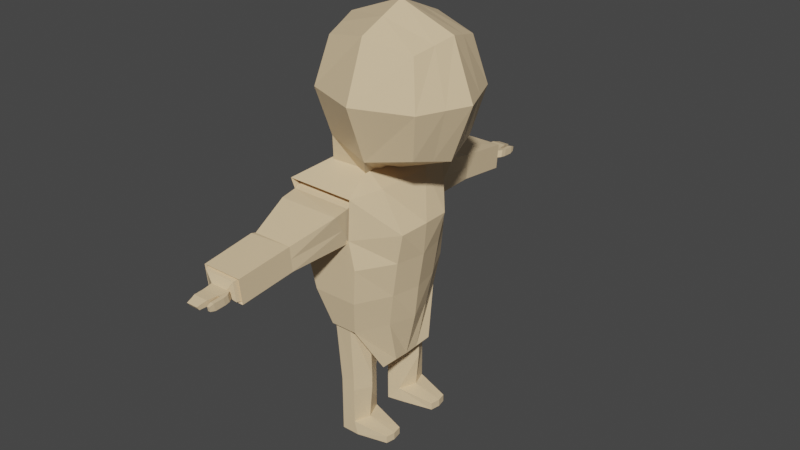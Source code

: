 # Source: person_style_3.blend  (saved by Blender 2.91.10; exported with 4.5.12 LTS)
import bpy
from mathutils import Matrix  # noqa: F401  (used for matrix-valued properties, if any)

bpy.ops.wm.read_factory_settings(use_empty=True)
scene = bpy.context.scene
scene.name = 'Scene'

# ---- collections
col_collection = bpy.data.collections.new('Collection'); scene.collection.children.link(col_collection)

# ---- materials (node trees are filled in below, after node groups)
mat_material = bpy.data.materials.new('Material')
mat_material.alpha_threshold = 0.0
mat_material.use_transparent_shadow = False
mat_material.line_color = (0.0, 0.0, 0.0, 1.0)

# ---- material node trees
mat_material.use_nodes = True; mat_material.node_tree.nodes.clear()
_N = mat_material.node_tree.nodes; _L = mat_material.node_tree.links
n0 = _N.new('ShaderNodeOutputMaterial'); n0.name = 'Material Output'; n0.location = (300, 300)
n1 = _N.new('ShaderNodeBsdfPrincipled'); n1.name = 'Principled BSDF'; n1.location = (10, 300)
n1.distribution = 'GGX'
n1.subsurface_method = 'BURLEY'
n1.inputs[0].default_value = (0.8, 0.6009, 0.3647, 1.0)
n1.inputs[2].default_value = 0.4
n1.inputs[3].default_value = 1.45
n1.inputs[27].default_value = (0.0, 0.0, 0.0, 1.0)
n1.inputs[28].default_value = 1.0
_L.new(n1.outputs[0], n0.inputs[0])
n0.is_active_output = True

# ---- world
world_world = bpy.data.worlds.new('World'); scene.world = world_world
world_world.use_nodes = True; world_world.node_tree.nodes.clear()
_N = world_world.node_tree.nodes; _L = world_world.node_tree.links
n0 = _N.new('ShaderNodeOutputWorld'); n0.name = 'World Output'; n0.location = (300, 300)
n1 = _N.new('ShaderNodeBackground'); n1.name = 'Background'; n1.location = (10, 300)
n1.inputs[0].default_value = (0.05088, 0.05088, 0.05088, 1.0)
_L.new(n1.outputs[0], n0.inputs[0])
n0.is_active_output = True
world_world.color = (0.05088, 0.05088, 0.05088)
world_world.use_sun_shadow = False
world_world.sun_shadow_jitter_overblur = 0.0

# ---- meshes
me_cube = bpy.data.meshes.new('Cube')
me_cube.from_pydata([(0.2379, 0.2118, 1.806), (0.2379, 0.2118, 1.316), (-0.2517, 0.2118, 1.806), (-0.2517, 0.2118, 1.316), (-0.3054, 0.0, 1.262), (-0.006924, 0.2655, 1.262), (0.2915, 0.2655, 1.561), (-0.3054, 0.2655, 1.561), (0.2915, 0.0, 1.859), (-0.3054, 0.0, 1.859), (-0.006924, 0.2655, 1.859), (0.2915, 0.0, 1.262), (-0.006924, 0.0, 1.972), (-0.4179, 0.0, 1.561), (-0.006924, 0.0, 1.15), (0.4041, 0.0, 1.561), (-0.006924, 0.378, 1.561), (-0.2716, 0.1851, 1.141), (-0.2733, 0.0, 1.141), (-0.07475, 0.1766, 1.141), (-0.07475, 0.0, 1.141), (-0.2666, 0.1775, 1.141), (-0.2681, 0.0, 1.141), (-0.07989, 0.1689, 1.141), (-0.07989, 0.0, 1.141), (-0.3772, 0.3291, 1.063), (-0.3788, 0.0, 1.072), (-0.03708, 0.3289, 1.058), (0.0002797, 0.0, 1.058), (-0.2818, 0.3291, 0.8536), (-0.4064, 0.0, 0.8611), (-0.04755, 0.3289, 0.8609), (0.1249, 0.0, 0.8798), (-0.299, 0.3243, 0.7216), (-0.372, 0.0, 0.7216), (-0.01995, 0.3241, 0.7216), (0.1112, 0.0, 0.7216), (-0.2565, 0.3194, 0.5467), (-0.3294, 0.0, 0.5467), (-0.03281, 0.3192, 0.5467), (0.08285, 0.0, 0.5467), (-0.1865, 0.2949, 0.3797), (-0.2244, 0.0, 0.3797), (-0.09243, 0.2947, 0.3797), (0.02548, 0.0, 0.3797), (-0.1004, 0.6714, 0.9615), (-0.1005, 0.6573, 0.8271), (-0.03013, 0.4409, 1.04), (-0.3702, 0.4411, 1.04), (-0.1005, 0.6573, 0.8271), (-0.3172, 0.6575, 0.8271), (-0.1004, 0.6714, 0.9615), (-0.3171, 0.6716, 0.9615), (-0.1411, 0.04887, 0.2607), (-0.1416, 0.0, 0.2448), (-0.09521, 0.04879, 0.2607), (-0.09992, 0.0, 0.2448), (-0.08881, 0.2789, 0.0359), (-0.1669, 0.2791, 0.00572), (-0.0973, 0.09319, 0.0359), (-0.1593, 0.07318, 0.00572), (-0.08881, 0.2789, 0.00572), (-0.1669, 0.2791, 0.00572), (-0.0973, 0.09319, 0.00572), (-0.1593, 0.07318, 0.00572), (-0.08881, 0.2789, -0.03309), (-0.1669, 0.2791, 0.00572), (-0.0973, 0.09319, -0.03309), (-0.1593, 0.07318, 0.00572), (-0.08881, 0.2789, -0.2271), (-0.1669, 0.2791, -0.2271), (-0.0973, 0.09319, -0.2271), (-0.1593, 0.07318, -0.2271), (-0.06905, 0.2789, -0.3004), (-0.1669, 0.2791, -0.3004), (-0.06905, 0.09319, -0.3004), (-0.1593, 0.07318, -0.3004), (0.09484, 0.2376, -0.2599), (0.09484, 0.1345, -0.2599), (0.09484, 0.2376, -0.3004), (0.09484, 0.1345, -0.3004), (-0.1005, 0.6573, 0.8271), (-0.3252, 0.6766, 0.82), (-0.1004, 0.6714, 0.9615), (-0.3251, 0.6918, 0.9644), (-0.1145, 0.9568, 0.7849), (-0.3322, 0.957, 0.7849), (-0.1144, 0.971, 0.9199), (-0.3321, 0.9712, 0.9199), (-0.1268, 0.9424, 0.7941), (-0.32, 0.9426, 0.7941), (-0.1267, 0.955, 0.9139), (-0.3199, 0.9552, 0.9139), (-0.1372, 0.9725, 0.7975), (-0.3095, 0.9726, 0.7975), (-0.1371, 0.9837, 0.9044), (-0.3094, 0.9839, 0.9044), (-0.1619, 0.9946, 0.8253), (-0.2557, 0.9947, 0.8253), (-0.1619, 1.003, 0.8644), (-0.2557, 1.004, 0.8644), (0.000327, 0.0, 1.053), (-0.1668, 1.047, 0.8247), (-0.2508, 1.047, 0.8247), (-0.1605, 1.055, 0.8598), (-0.2507, 1.055, 0.8598), (-0.03698, 0.0, 1.047), (-0.1679, 1.099, 0.8283), (-0.2484, 1.099, 0.8283), (-0.1678, 1.11, 0.858), (-0.2484, 1.111, 0.858), (-0.03693, 0.0, 1.042), (-0.1768, 1.147, 0.8236), (-0.2394, 1.147, 0.8235), (-0.1768, 1.161, 0.8432), (-0.2394, 1.161, 0.8432), (-0.1262, 1.019, 0.8253), (-0.1262, 1.028, 0.8644), (-0.1226, 1.047, 0.8227), (-0.1225, 1.055, 0.8618), (-0.1432, 0.9946, 0.8253), (-0.1432, 1.003, 0.8644), (-0.1432, 1.047, 0.8227), (-0.1432, 1.055, 0.8618), (-0.1264, 1.131, 0.8266), (-0.1263, 1.136, 0.8511), (-0.1393, 1.131, 0.8266), (-0.1393, 1.136, 0.8511), (-0.2435, 1.132, 0.8516), (-0.2435, 1.122, 0.8258), (-0.1728, 1.122, 0.8259), (-0.1727, 1.132, 0.8516), (-0.1225, 1.103, 0.8204), (-0.1225, 1.112, 0.8595), (-0.1431, 1.112, 0.8595), (-0.1432, 1.103, 0.8204), (-0.2795, 0.102, 1.288), (0.2657, 0.102, 1.833), (-0.2795, 0.102, 1.833), (0.2657, 0.102, 1.288), (-0.006924, 0.1279, 1.918), (-0.3637, 0.1279, 1.561), (-0.006924, 0.1279, 1.204), (0.3499, 0.1279, 1.561), (-0.2725, 0.08915, 1.141), (-0.07475, 0.08504, 1.141), (-0.2674, 0.08547, 1.141), (-0.07989, 0.08137, 1.141), (-0.378, 0.1585, 1.067), (0.0002797, 0.1584, 1.058), (-0.3557, 0.1562, 0.7216), (-0.3907, 0.1585, 0.8575), (0.1109, 0.1584, 0.8707), (-0.3132, 0.1539, 0.5467), (0.08071, 0.1561, 0.7216), (-0.2192, 0.142, 0.3797), (0.05281, 0.1538, 0.5467), (-0.01509, 0.1419, 0.3797), (-0.1414, 0.02354, 0.2525), (-0.1126, 0.0235, 0.2525), (-0.3741, 0.3512, 1.054), (-0.3491, 0.3851, 0.9467), (-0.03634, 0.3509, 1.049), (-0.03872, 0.3849, 0.9503), (-0.3171, 0.6646, 0.8943), (-0.1005, 0.6644, 0.8943), (-0.3252, 0.6842, 0.8922), (-0.1005, 0.6644, 0.8943), (-0.3322, 0.9641, 0.8524), (-0.1145, 0.9639, 0.8524), (-0.3199, 0.9489, 0.854), (-0.1267, 0.9487, 0.854), (-0.3095, 0.9783, 0.8509), (-0.1371, 0.9781, 0.8509), (-0.2557, 0.9991, 0.8448), (-0.1619, 0.999, 0.8448), (-0.2508, 1.051, 0.8423), (-0.1636, 1.051, 0.8423), (-0.2484, 1.105, 0.8431), (-0.1678, 1.105, 0.8431), (-0.2394, 1.154, 0.8334), (-0.1768, 1.154, 0.8334), (-0.1262, 1.023, 0.8448), (-0.1225, 1.051, 0.8422), (-0.1432, 1.051, 0.8422), (-0.1432, 0.999, 0.8448), (-0.1264, 1.133, 0.8389), (-0.1393, 1.133, 0.8389), (-0.1727, 1.127, 0.8387), (-0.2435, 1.127, 0.8387), (-0.1432, 1.108, 0.8399), (-0.1225, 1.108, 0.8399), (-0.3218, 0.6511, 0.9684), (-0.314, 0.6283, 0.8294), (-0.32, 0.6397, 0.8989), (-0.1005, 0.6644, 0.8943), (-0.06011, 0.1778, 0.3231), (-0.2095, 0.178, 0.3231), (-0.01085, 0.0, 0.3156), (-0.2034, 0.0, 0.3156), (-0.04104, 0.1906, 0.0359), (-0.1576, 0.1812, 0.00572), (-0.04104, 0.1906, 0.00572), (-0.1576, 0.1812, 0.00572), (-0.04104, 0.1906, -0.03309), (-0.1576, 0.1812, 0.00572), (-0.0592, 0.1906, -0.2271), (-0.1921, 0.1812, -0.2271), (-0.0592, 0.1906, -0.3004), (-0.1921, 0.1812, -0.3004), (0.1047, 0.1886, -0.2599), (0.1047, 0.1886, -0.3004), (-0.2006, 0.08571, 0.3192), (-0.03816, 0.08564, 0.3192), (-0.2788, 0.1827, 1.189), (-0.2805, 0.0, 1.189), (-0.07345, 0.1733, 1.189), (-0.07345, 0.0, 1.189), (-0.4005, 0.3495, 1.102), (-0.4022, 0.0, 1.112), (-0.02636, 0.3493, 1.097), (0.01473, 0.0, 1.097), (-0.2956, 0.3495, 0.872), (-0.4326, 0.0, 0.8802), (-0.03788, 0.3493, 0.8801), (0.1518, 0.0, 0.9008), (-0.3145, 0.3443, 0.7268), (-0.3948, 0.0, 0.7268), (-0.007518, 0.344, 0.7268), (0.1368, 0.0, 0.7268), (-0.2677, 0.3389, 0.5344), (-0.3479, 0.0, 0.5344), (-0.02166, 0.3387, 0.5344), (0.1056, 0.0, 0.5344), (-0.1907, 0.3119, 0.3507), (-0.2324, 0.0, 0.3507), (-0.04508, 0.3117, 0.3507), (0.08462, 0.0, 0.3507), (-0.2797, 0.08153, 1.189), (-0.07345, 0.07702, 1.189), (-0.4014, 0.1619, 1.107), (0.01473, 0.1618, 1.097), (-0.3769, 0.1594, 0.7268), (-0.4154, 0.1619, 0.8763), (0.1364, 0.1618, 0.8908), (-0.3301, 0.1568, 0.5344), (0.1032, 0.1592, 0.7268), (-0.2267, 0.1438, 0.3507), (0.07252, 0.1566, 0.5344), (0.04, 0.1436, 0.3507), (0.02886, 0.1831, 0.1127), (-0.216, 0.1833, 0.2885), (0.02886, 0.0, 0.1044), (-0.2094, 0.0, 0.2802), (-0.2062, 0.0818, 0.2842), (0.02886, 0.08172, 0.1084)], [(28, 101), (101, 106), (106, 111)], [(137, 140, 12, 8), (140, 138, 9, 12), (141, 138, 2, 7), (136, 141, 7, 3), (3, 5, 19, 17), (142, 139, 11, 14), (139, 143, 15, 11), (143, 137, 8, 15), (3, 7, 16, 5), (7, 2, 10, 16), (16, 10, 0, 6), (5, 16, 6, 1), (17, 19, 23, 21), (136, 3, 17, 144), (142, 14, 20, 145), (146, 21, 25, 148), (145, 20, 24, 147), (144, 17, 21, 146), (149, 28, 32, 152), (21, 23, 27, 25), (147, 24, 28, 149), (152, 32, 36, 154), (148, 25, 29, 151), (161, 160, 48), (33, 35, 39, 37), (151, 29, 33, 150), (29, 31, 35, 33), (37, 39, 43, 41), (154, 36, 40, 156), (150, 33, 37, 153), (197, 41, 58, 201), (156, 40, 44, 157), (153, 37, 41, 155), (47, 163, 195, 45), (29, 161, 194, 193), (162, 163, 47), (195, 46, 49, 165), (165, 49, 81, 167), (194, 192, 52, 164), (192, 45, 51, 52), (46, 193, 50, 49), (158, 159, 56, 54), (213, 198, 56, 159), (212, 197, 53, 158), (200, 59, 63, 202), (196, 55, 59, 200), (41, 43, 57, 58), (55, 53, 60, 59), (63, 64, 68, 67), (59, 60, 64, 63), (58, 57, 61, 62), (201, 58, 62, 203), (205, 66, 70, 207), (62, 61, 65, 66), (203, 62, 66, 205), (202, 63, 67, 204), (71, 72, 76, 75), (204, 67, 71, 206), (67, 68, 72, 71), (66, 65, 69, 70), (209, 208, 75, 76), (70, 69, 73, 74), (207, 70, 74, 209), (71, 75, 80, 78), (210, 78, 80, 211), (208, 73, 79, 211), (73, 69, 77, 79), (206, 71, 78, 210), (166, 84, 88, 168), (52, 51, 83, 84), (164, 52, 84, 166), (49, 50, 82, 81), (85, 86, 90, 89), (81, 82, 86, 85), (167, 81, 85, 169), (84, 83, 87, 88), (171, 89, 93, 173), (169, 85, 89, 171), (88, 87, 91, 92), (168, 88, 92, 170), (172, 96, 100, 174), (92, 91, 95, 96), (170, 92, 96, 172), (89, 90, 94, 93), (93, 94, 98, 97), (173, 93, 97, 175), (96, 95, 99, 100), (185, 120, 116, 182), (176, 105, 110, 178), (100, 99, 104, 105), (174, 100, 105, 176), (97, 98, 103, 102), (189, 128, 115, 180), (102, 103, 108, 107), (177, 102, 107, 179), (105, 104, 109, 110), (180, 115, 114, 181), (130, 129, 113, 112), (188, 130, 112, 181), (128, 131, 114, 115), (182, 116, 118, 183), (120, 122, 118, 116), (123, 121, 117, 119), (191, 132, 124, 186), (177, 104, 123, 184), (104, 99, 121, 123), (97, 102, 122, 120), (175, 97, 120, 185), (187, 127, 125, 186), (190, 134, 127, 187), (132, 135, 126, 124), (134, 133, 125, 127), (110, 109, 131, 128), (179, 107, 130, 188), (107, 108, 129, 130), (178, 110, 128, 189), (123, 119, 133, 134), (118, 122, 135, 132), (184, 123, 134, 190), (183, 118, 132, 191), (199, 212, 158, 54), (196, 213, 159, 55), (53, 55, 159, 158), (38, 153, 155, 42), (39, 156, 157, 43), (34, 150, 153, 38), (35, 154, 156, 39), (30, 151, 150, 34), (26, 148, 151, 30), (31, 152, 154, 35), (23, 147, 149, 27), (27, 149, 152, 31), (18, 144, 146, 22), (19, 145, 147, 23), (22, 146, 148, 26), (5, 142, 145, 19), (4, 136, 144, 18), (6, 0, 137, 143), (1, 6, 143, 139), (5, 1, 139, 142), (4, 13, 141, 136), (13, 9, 138, 141), (10, 2, 138, 140), (0, 10, 140, 137), (119, 183, 191, 133), (122, 184, 190, 135), (108, 178, 189, 129), (109, 179, 188, 131), (135, 190, 187, 126), (126, 187, 186, 124), (99, 175, 185, 121), (102, 177, 184, 122), (133, 191, 186, 125), (117, 182, 183, 119), (131, 188, 181, 114), (113, 180, 181, 112), (104, 177, 179, 109), (129, 189, 180, 113), (98, 174, 176, 103), (103, 176, 178, 108), (121, 185, 182, 117), (95, 173, 175, 99), (90, 170, 172, 94), (94, 172, 174, 98), (86, 168, 170, 90), (87, 169, 171, 91), (91, 171, 173, 95), (83, 167, 169, 87), (50, 164, 166, 82), (82, 166, 168, 86), (193, 194, 164, 50), (51, 165, 167, 83), (45, 195, 165, 51), (27, 31, 163, 162), (25, 27, 162, 160), (29, 25, 160, 161), (160, 162, 47, 48), (31, 29, 193, 46), (48, 47, 45, 192), (161, 48, 192, 194), (163, 31, 46, 195), (43, 157, 213, 196), (42, 155, 212, 199), (69, 206, 210, 77), (75, 208, 211, 80), (77, 210, 211, 79), (72, 207, 209, 76), (74, 73, 208, 209), (65, 204, 206, 69), (61, 202, 204, 65), (64, 203, 205, 68), (68, 205, 207, 72), (60, 201, 203, 64), (43, 196, 200, 57), (57, 200, 202, 61), (155, 41, 197, 212), (157, 44, 198, 213), (53, 197, 201, 60), (238, 214, 218, 240), (241, 221, 225, 244), (214, 216, 220, 218), (239, 217, 221, 241), (244, 225, 229, 246), (240, 218, 222, 243), (226, 228, 232, 230), (243, 222, 226, 242), (222, 224, 228, 226), (230, 232, 236, 234), (246, 229, 233, 248), (242, 226, 230, 245), (248, 233, 237, 249), (245, 230, 234, 247), (231, 245, 247, 235), (232, 248, 249, 236), (227, 242, 245, 231), (228, 246, 248, 232), (223, 243, 242, 227), (219, 240, 243, 223), (224, 244, 246, 228), (216, 239, 241, 220), (220, 241, 244, 224), (215, 238, 240, 219), (236, 249, 255, 250), (235, 247, 254, 253), (247, 234, 251, 254), (249, 237, 252, 255)])
_uv = me_cube.uv_layers.new(name='UVMap')
_uv.uv.foreach_set('vector', [0.6487, 0.5447, 0.7534, 0.5623, 0.7517, 0.625, 0.6319, 0.625, 0.7534, 0.5623, 0.875, 0.5648, 0.875, 0.625, 0.7517, 0.625, 0.5, 0.1852, 0.625, 0.1852, 0.625, 0.25, 0.5, 0.25, 0.375, 0.1852, 0.5, 0.1852, 0.5, 0.25, 0.375, 0.25, 0.375, 0.25, 0.3698, 0.3698, 0.3698, 0.3698, 0.375, 0.25, 0.2466, 0.5623, 0.3513, 0.5447, 0.3681, 0.625, 0.2483, 0.625, 0.3513, 0.5447, 0.5, 0.5615, 0.5, 0.625, 0.3681, 0.625, 0.5, 0.5615, 0.6487, 0.5447, 0.6319, 0.625, 0.5, 0.625, 0.375, 0.25, 0.5, 0.25, 0.5, 0.3733, 0.3698, 0.3698, 0.5, 0.25, 0.625, 0.25, 0.6302, 0.3698, 0.5, 0.3733, 0.5, 0.3733, 0.6302, 0.3698, 0.6667, 0.4583, 0.5, 0.4931, 0.3698, 0.3698, 0.5, 0.3733, 0.5, 0.4931, 0.3333, 0.4583, 0.375, 0.25, 0.3698, 0.3698, 0.3698, 0.3698, 0.375, 0.25, 0.375, 0.1852, 0.375, 0.25, 0.375, 0.25, 0.375, 0.1852, 0.2466, 0.5623, 0.2483, 0.625, 0.2483, 0.625, 0.2466, 0.5623, 0.375, 0.1852, 0.375, 0.25, 0.375, 0.25, 0.375, 0.1852, 0.2466, 0.5623, 0.2483, 0.625, 0.2483, 0.625, 0.2466, 0.5623, 0.375, 0.1852, 0.375, 0.25, 0.375, 0.25, 0.375, 0.1852, 0.2466, 0.5623, 0.2483, 0.625, 0.2483, 0.625, 0.2466, 0.5623, 0.375, 0.25, 0.3698, 0.3698, 0.3698, 0.3698, 0.375, 0.25, 0.2466, 0.5623, 0.2483, 0.625, 0.2483, 0.625, 0.2466, 0.5623, 0.2466, 0.5623, 0.2483, 0.625, 0.2483, 0.625, 0.2466, 0.5623, 0.375, 0.1852, 0.375, 0.25, 0.375, 0.25, 0.375, 0.1852, 0.375, 0.25, 0.375, 0.25, 0.375, 0.25, 0.375, 0.25, 0.3698, 0.3698, 0.3698, 0.3698, 0.375, 0.25, 0.375, 0.1852, 0.375, 0.25, 0.375, 0.25, 0.375, 0.1852, 0.375, 0.25, 0.37, 0.366, 0.3698, 0.3698, 0.375, 0.25, 0.375, 0.25, 0.3698, 0.3698, 0.3698, 0.3698, 0.375, 0.25, 0.2466, 0.5623, 0.2483, 0.625, 0.2483, 0.625, 0.2466, 0.5623, 0.375, 0.1852, 0.375, 0.25, 0.375, 0.25, 0.375, 0.1852, 0.375, 0.2122, 0.375, 0.25, 0.375, 0.25, 0.375, 0.25, 0.2466, 0.5623, 0.2483, 0.625, 0.2483, 0.625, 0.2466, 0.5623, 0.375, 0.1852, 0.375, 0.25, 0.375, 0.25, 0.375, 0.1852, 0.2448, 0.4948, 0.2448, 0.4948, 0.2448, 0.4948, 0.2448, 0.4948, 0.375, 0.25, 0.375, 0.25, 0.375, 0.25, 0.375, 0.25, 0.2448, 0.4948, 0.2448, 0.4948, 0.2448, 0.4948, 0.2448, 0.4948, 0.2448, 0.4948, 0.2448, 0.4948, 0.2448, 0.4948, 0.2448, 0.4948, 0.2448, 0.4948, 0.2448, 0.4948, 0.2448, 0.4948, 0.375, 0.25, 0.375, 0.25, 0.375, 0.25, 0.375, 0.25, 0.375, 0.25, 0.3698, 0.3698, 0.3698, 0.3698, 0.375, 0.25, 0.3698, 0.3695, 0.375, 0.25, 0.375, 0.25, 0.3698, 0.3698, 0.125, 0.6031, 0.2477, 0.6022, 0.2483, 0.625, 0.125, 0.625, 0.2471, 0.5813, 0.2483, 0.625, 0.2483, 0.625, 0.2477, 0.6022, 0.375, 0.167, 0.375, 0.2122, 0.375, 0.1705, 0.375, 0.1469, 0.2448, 0.4948, 0.2448, 0.4948, 0.2448, 0.4948, 0.2448, 0.4948, 0.2458, 0.5342, 0.247, 0.5776, 0.2448, 0.4948, 0.2448, 0.4948, 0.375, 0.25, 0.3698, 0.3698, 0.3698, 0.3698, 0.375, 0.25, 0.247, 0.5776, 0.125, 0.5795, 0.125, 0.5, 0.2448, 0.4948, 0.2448, 0.4948, 0.125, 0.5, 0.125, 0.5, 0.2448, 0.4948, 0.2448, 0.4948, 0.125, 0.5, 0.125, 0.5, 0.2448, 0.4948, 0.375, 0.25, 0.3698, 0.3698, 0.3698, 0.3698, 0.375, 0.25, 0.375, 0.25, 0.375, 0.25, 0.375, 0.25, 0.375, 0.25, 0.375, 0.25, 0.375, 0.25, 0.375, 0.25, 0.375, 0.25, 0.375, 0.25, 0.3698, 0.3698, 0.3698, 0.3698, 0.375, 0.25, 0.375, 0.25, 0.375, 0.25, 0.375, 0.25, 0.375, 0.25, 0.2448, 0.4948, 0.2448, 0.4948, 0.2448, 0.4948, 0.2448, 0.4948, 0.2448, 0.4948, 0.125, 0.5, 0.125, 0.5, 0.2448, 0.4948, 0.2448, 0.4948, 0.2448, 0.4948, 0.2448, 0.4948, 0.2448, 0.4948, 0.2448, 0.4948, 0.125, 0.5, 0.125, 0.5, 0.2448, 0.4948, 0.375, 0.25, 0.3698, 0.3698, 0.3698, 0.3698, 0.375, 0.25, 0.375, 0.25, 0.3698, 0.3698, 0.3698, 0.3698, 0.375, 0.25, 0.375, 0.25, 0.3698, 0.3698, 0.3698, 0.3698, 0.375, 0.25, 0.375, 0.25, 0.375, 0.25, 0.375, 0.25, 0.375, 0.25, 0.2448, 0.4948, 0.2448, 0.4948, 0.2448, 0.4948, 0.2448, 0.4948, 0.2448, 0.4948, 0.2448, 0.4948, 0.2448, 0.4948, 0.2448, 0.4948, 0.3698, 0.3698, 0.3698, 0.3698, 0.3698, 0.3698, 0.3698, 0.3698, 0.3698, 0.3698, 0.3698, 0.3698, 0.3698, 0.3698, 0.3698, 0.3698, 0.2448, 0.4948, 0.2448, 0.4948, 0.2448, 0.4948, 0.2448, 0.4948, 0.375, 0.25, 0.375, 0.25, 0.375, 0.25, 0.375, 0.25, 0.375, 0.25, 0.3698, 0.3698, 0.3698, 0.3698, 0.375, 0.25, 0.375, 0.25, 0.375, 0.25, 0.375, 0.25, 0.375, 0.25, 0.3698, 0.3698, 0.375, 0.25, 0.375, 0.25, 0.3698, 0.3698, 0.3698, 0.3698, 0.375, 0.25, 0.375, 0.25, 0.3698, 0.3698, 0.3698, 0.3698, 0.375, 0.25, 0.375, 0.25, 0.3698, 0.3698, 0.2448, 0.4948, 0.2448, 0.4948, 0.2448, 0.4948, 0.2448, 0.4948, 0.375, 0.25, 0.3698, 0.3698, 0.3698, 0.3698, 0.375, 0.25, 0.2448, 0.4948, 0.2448, 0.4948, 0.2448, 0.4948, 0.2448, 0.4948, 0.2448, 0.4948, 0.2448, 0.4948, 0.2448, 0.4948, 0.2448, 0.4948, 0.375, 0.25, 0.3698, 0.3698, 0.3698, 0.3698, 0.375, 0.25, 0.375, 0.25, 0.375, 0.25, 0.375, 0.25, 0.375, 0.25, 0.375, 0.25, 0.375, 0.25, 0.375, 0.25, 0.375, 0.25, 0.375, 0.25, 0.3698, 0.3698, 0.3698, 0.3698, 0.375, 0.25, 0.375, 0.25, 0.375, 0.25, 0.375, 0.25, 0.375, 0.25, 0.3698, 0.3698, 0.375, 0.25, 0.375, 0.25, 0.3698, 0.3698, 0.3698, 0.3698, 0.375, 0.25, 0.375, 0.25, 0.3698, 0.3698, 0.2448, 0.4948, 0.2448, 0.4948, 0.2448, 0.4948, 0.2448, 0.4948, 0.375, 0.25, 0.3698, 0.3698, 0.3698, 0.3698, 0.375, 0.25, 0.2448, 0.4948, 0.2448, 0.4948, 0.2448, 0.4948, 0.2448, 0.4948, 0.375, 0.25, 0.375, 0.25, 0.375, 0.25, 0.375, 0.25, 0.375, 0.25, 0.3698, 0.3698, 0.3698, 0.3698, 0.375, 0.25, 0.375, 0.25, 0.375, 0.25, 0.375, 0.25, 0.375, 0.25, 0.3698, 0.3698, 0.375, 0.25, 0.375, 0.25, 0.3698, 0.3698, 0.375, 0.25, 0.375, 0.25, 0.375, 0.25, 0.375, 0.25, 0.3698, 0.3698, 0.375, 0.25, 0.375, 0.25, 0.3698, 0.3698, 0.2448, 0.4948, 0.2448, 0.4948, 0.2448, 0.4948, 0.2448, 0.4948, 0.375, 0.25, 0.3698, 0.3698, 0.3698, 0.3698, 0.375, 0.25, 0.375, 0.25, 0.375, 0.25, 0.3698, 0.3698, 0.3073, 0.4323, 0.3698, 0.3698, 0.375, 0.25, 0.375, 0.25, 0.3698, 0.3698, 0.2448, 0.4948, 0.2448, 0.4948, 0.2448, 0.4948, 0.2448, 0.4948, 0.375, 0.25, 0.3698, 0.3698, 0.3698, 0.3698, 0.375, 0.25, 0.2448, 0.4948, 0.2448, 0.4948, 0.2448, 0.4948, 0.2448, 0.4948, 0.3698, 0.3698, 0.3698, 0.3698, 0.3698, 0.3698, 0.3698, 0.3698, 0.3698, 0.3698, 0.3698, 0.3698, 0.3698, 0.3698, 0.3698, 0.3698, 0.2448, 0.4948, 0.2448, 0.4948, 0.2448, 0.4948, 0.2448, 0.4948, 0.2448, 0.4948, 0.2448, 0.4948, 0.2448, 0.4948, 0.2448, 0.4948, 0.3698, 0.3698, 0.3698, 0.3698, 0.3698, 0.3698, 0.3698, 0.3698, 0.3698, 0.3698, 0.3698, 0.3698, 0.3698, 0.3698, 0.3698, 0.3698, 0.2448, 0.4948, 0.2448, 0.4948, 0.2448, 0.4948, 0.2448, 0.4948, 0.2448, 0.4948, 0.2448, 0.4948, 0.2448, 0.4948, 0.2448, 0.4948, 0.2448, 0.4948, 0.2448, 0.4948, 0.2448, 0.4948, 0.2448, 0.4948, 0.3698, 0.3698, 0.3698, 0.3698, 0.3698, 0.3698, 0.3698, 0.3698, 0.3698, 0.3698, 0.3698, 0.3698, 0.3698, 0.3698, 0.3698, 0.3698, 0.375, 0.25, 0.3698, 0.3698, 0.3698, 0.3698, 0.375, 0.25, 0.2448, 0.4948, 0.2448, 0.4948, 0.2448, 0.4948, 0.2448, 0.4948, 0.3698, 0.3698, 0.375, 0.25, 0.375, 0.25, 0.3698, 0.3698, 0.375, 0.25, 0.375, 0.25, 0.375, 0.25, 0.375, 0.25, 0.3698, 0.3698, 0.3698, 0.3698, 0.3698, 0.3698, 0.3698, 0.3698, 0.3698, 0.3698, 0.3698, 0.3698, 0.3698, 0.3698, 0.3698, 0.3698, 0.2448, 0.4948, 0.2448, 0.4948, 0.2448, 0.4948, 0.2448, 0.4948, 0.2448, 0.4948, 0.2448, 0.4948, 0.2448, 0.4948, 0.2448, 0.4948, 0.375, 0.125, 0.375, 0.167, 0.375, 0.1469, 0.375, 0.125, 0.2458, 0.5342, 0.2471, 0.5813, 0.2477, 0.6022, 0.247, 0.5776, 0.125, 0.5795, 0.247, 0.5776, 0.2477, 0.6022, 0.125, 0.6031, 0.375, 0.125, 0.375, 0.1852, 0.375, 0.1852, 0.375, 0.125, 0.2448, 0.4948, 0.2466, 0.5623, 0.2466, 0.5623, 0.2448, 0.4948, 0.375, 0.125, 0.375, 0.1852, 0.375, 0.1852, 0.375, 0.125, 0.2448, 0.4948, 0.2466, 0.5623, 0.2466, 0.5623, 0.2448, 0.4948, 0.375, 0.125, 0.375, 0.1852, 0.375, 0.1852, 0.375, 0.125, 0.375, 0.125, 0.375, 0.1852, 0.375, 0.1852, 0.375, 0.125, 0.2448, 0.4948, 0.2466, 0.5623, 0.2466, 0.5623, 0.2448, 0.4948, 0.2448, 0.4948, 0.2466, 0.5623, 0.2466, 0.5623, 0.2448, 0.4948, 0.2448, 0.4948, 0.2466, 0.5623, 0.2466, 0.5623, 0.2448, 0.4948, 0.375, 0.125, 0.375, 0.1852, 0.375, 0.1852, 0.375, 0.125, 0.2448, 0.4948, 0.2466, 0.5623, 0.2466, 0.5623, 0.2448, 0.4948, 0.375, 0.125, 0.375, 0.1852, 0.375, 0.1852, 0.375, 0.125, 0.2448, 0.4948, 0.2466, 0.5623, 0.2466, 0.5623, 0.2448, 0.4948, 0.375, 0.125, 0.375, 0.1852, 0.375, 0.1852, 0.375, 0.125, 0.5, 0.4931, 0.6667, 0.4583, 0.6487, 0.5447, 0.5, 0.5615, 0.3333, 0.4583, 0.5, 0.4931, 0.5, 0.5615, 0.3513, 0.5447, 0.2448, 0.4948, 0.3333, 0.4583, 0.3513, 0.5447, 0.2466, 0.5623, 0.375, 0.125, 0.5, 0.125, 0.5, 0.1852, 0.375, 0.1852, 0.5, 0.125, 0.625, 0.125, 0.625, 0.1852, 0.5, 0.1852, 0.7552, 0.4948, 0.875, 0.5, 0.875, 0.5648, 0.7534, 0.5623, 0.6667, 0.4583, 0.7552, 0.4948, 0.7534, 0.5623, 0.6487, 0.5447, 0.2448, 0.4948, 0.2448, 0.4948, 0.2448, 0.4948, 0.2448, 0.4948, 0.2448, 0.4948, 0.2448, 0.4948, 0.2448, 0.4948, 0.2448, 0.4948, 0.375, 0.25, 0.375, 0.25, 0.375, 0.25, 0.375, 0.25, 0.2448, 0.4948, 0.2448, 0.4948, 0.2448, 0.4948, 0.2448, 0.4948, 0.2448, 0.4948, 0.2448, 0.4948, 0.2448, 0.4948, 0.2448, 0.4948, 0.2448, 0.4948, 0.2448, 0.4948, 0.2448, 0.4948, 0.2448, 0.4948, 0.2448, 0.4948, 0.2448, 0.4948, 0.2448, 0.4948, 0.2448, 0.4948, 0.2448, 0.4948, 0.2448, 0.4948, 0.2448, 0.4948, 0.2448, 0.4948, 0.2448, 0.4948, 0.2448, 0.4948, 0.2448, 0.4948, 0.2448, 0.4948, 0.2448, 0.4948, 0.2448, 0.4948, 0.2448, 0.4948, 0.2448, 0.4948, 0.2448, 0.4948, 0.2448, 0.4948, 0.2448, 0.4948, 0.2448, 0.4948, 0.375, 0.25, 0.375, 0.25, 0.3073, 0.4323, 0.2448, 0.4948, 0.2448, 0.4948, 0.2448, 0.4948, 0.2448, 0.4948, 0.2448, 0.4948, 0.375, 0.25, 0.375, 0.25, 0.375, 0.25, 0.375, 0.25, 0.375, 0.25, 0.375, 0.25, 0.375, 0.25, 0.375, 0.25, 0.375, 0.25, 0.375, 0.25, 0.375, 0.25, 0.375, 0.25, 0.2448, 0.4948, 0.2448, 0.4948, 0.2448, 0.4948, 0.2448, 0.4948, 0.2448, 0.4948, 0.2448, 0.4948, 0.2448, 0.4948, 0.2448, 0.4948, 0.375, 0.25, 0.375, 0.25, 0.375, 0.25, 0.375, 0.25, 0.375, 0.25, 0.375, 0.25, 0.375, 0.25, 0.375, 0.25, 0.375, 0.25, 0.375, 0.25, 0.375, 0.25, 0.375, 0.25, 0.2448, 0.4948, 0.2448, 0.4948, 0.2448, 0.4948, 0.2448, 0.4948, 0.2448, 0.4948, 0.2448, 0.4948, 0.2448, 0.4948, 0.2448, 0.4948, 0.2448, 0.4948, 0.2448, 0.4948, 0.2448, 0.4948, 0.2448, 0.4948, 0.375, 0.25, 0.375, 0.25, 0.375, 0.25, 0.375, 0.25, 0.375, 0.25, 0.375, 0.25, 0.375, 0.25, 0.375, 0.25, 0.375, 0.25, 0.375, 0.25, 0.375, 0.25, 0.375, 0.25, 0.2448, 0.4948, 0.2448, 0.4948, 0.2448, 0.4948, 0.2448, 0.4948, 0.2448, 0.4948, 0.2448, 0.4948, 0.2448, 0.4948, 0.2448, 0.4948, 0.2448, 0.4948, 0.2448, 0.4948, 0.2448, 0.4948, 0.2448, 0.4948, 0.375, 0.25, 0.3698, 0.3698, 0.3698, 0.3698, 0.375, 0.25, 0.375, 0.25, 0.375, 0.25, 0.375, 0.25, 0.375, 0.25, 0.375, 0.25, 0.3698, 0.3698, 0.3698, 0.3698, 0.375, 0.25, 0.37, 0.366, 0.375, 0.25, 0.375, 0.25, 0.3698, 0.3695, 0.375, 0.25, 0.3698, 0.3698, 0.3698, 0.3698, 0.375, 0.25, 0.375, 0.25, 0.375, 0.25, 0.375, 0.25, 0.375, 0.25, 0.2448, 0.4948, 0.2448, 0.4948, 0.2448, 0.4948, 0.2448, 0.4948, 0.2448, 0.4948, 0.2466, 0.5623, 0.2471, 0.5813, 0.2458, 0.5342, 0.375, 0.125, 0.375, 0.1852, 0.375, 0.167, 0.375, 0.125, 0.2448, 0.4948, 0.2448, 0.4948, 0.2448, 0.4948, 0.2448, 0.4948, 0.3698, 0.3698, 0.3698, 0.3698, 0.3698, 0.3698, 0.3698, 0.3698, 0.2448, 0.4948, 0.2448, 0.4948, 0.2448, 0.4948, 0.2448, 0.4948, 0.375, 0.25, 0.375, 0.25, 0.375, 0.25, 0.375, 0.25, 0.375, 0.25, 0.3698, 0.3698, 0.3698, 0.3698, 0.375, 0.25, 0.2448, 0.4948, 0.2448, 0.4948, 0.2448, 0.4948, 0.2448, 0.4948, 0.2448, 0.4948, 0.2448, 0.4948, 0.2448, 0.4948, 0.2448, 0.4948, 0.375, 0.25, 0.375, 0.25, 0.375, 0.25, 0.375, 0.25, 0.375, 0.25, 0.375, 0.25, 0.375, 0.25, 0.375, 0.25, 0.375, 0.25, 0.375, 0.25, 0.375, 0.25, 0.375, 0.25, 0.2448, 0.4948, 0.2458, 0.5342, 0.2448, 0.4948, 0.2448, 0.4948, 0.2448, 0.4948, 0.2448, 0.4948, 0.2448, 0.4948, 0.2448, 0.4948, 0.375, 0.1852, 0.375, 0.25, 0.375, 0.2122, 0.375, 0.167, 0.2466, 0.5623, 0.2483, 0.625, 0.2483, 0.625, 0.2471, 0.5813, 0.375, 0.1705, 0.375, 0.2122, 0.375, 0.25, 0.375, 0.25, 0.375, 0.1852, 0.375, 0.25, 0.375, 0.25, 0.375, 0.1852, 0.2466, 0.5623, 0.2483, 0.625, 0.2483, 0.625, 0.2466, 0.5623, 0.375, 0.25, 0.3698, 0.3698, 0.3698, 0.3698, 0.375, 0.25, 0.2466, 0.5623, 0.2483, 0.625, 0.2483, 0.625, 0.2466, 0.5623, 0.2466, 0.5623, 0.2483, 0.625, 0.2483, 0.625, 0.2466, 0.5623, 0.375, 0.1852, 0.375, 0.25, 0.375, 0.25, 0.375, 0.1852, 0.375, 0.25, 0.3698, 0.3698, 0.3698, 0.3698, 0.375, 0.25, 0.375, 0.1852, 0.375, 0.25, 0.375, 0.25, 0.375, 0.1852, 0.375, 0.25, 0.37, 0.366, 0.3698, 0.3698, 0.375, 0.25, 0.375, 0.25, 0.3698, 0.3698, 0.3698, 0.3698, 0.375, 0.25, 0.2466, 0.5623, 0.2483, 0.625, 0.2483, 0.625, 0.2466, 0.5623, 0.375, 0.1852, 0.375, 0.25, 0.375, 0.25, 0.375, 0.1852, 0.2466, 0.5623, 0.2483, 0.625, 0.2483, 0.625, 0.2466, 0.5623, 0.375, 0.1852, 0.375, 0.25, 0.375, 0.25, 0.375, 0.1852, 0.375, 0.125, 0.375, 0.1852, 0.375, 0.1852, 0.375, 0.125, 0.2448, 0.4948, 0.2466, 0.5623, 0.2466, 0.5623, 0.2448, 0.4948, 0.375, 0.125, 0.375, 0.1852, 0.375, 0.1852, 0.375, 0.125, 0.2448, 0.4948, 0.2466, 0.5623, 0.2466, 0.5623, 0.2448, 0.4948, 0.375, 0.125, 0.375, 0.1852, 0.375, 0.1852, 0.375, 0.125, 0.375, 0.125, 0.375, 0.1852, 0.375, 0.1852, 0.375, 0.125, 0.2448, 0.4948, 0.2466, 0.5623, 0.2466, 0.5623, 0.2448, 0.4948, 0.2448, 0.4948, 0.2466, 0.5623, 0.2466, 0.5623, 0.2448, 0.4948, 0.2448, 0.4948, 0.2466, 0.5623, 0.2466, 0.5623, 0.2448, 0.4948, 0.375, 0.125, 0.375, 0.1852, 0.375, 0.1852, 0.375, 0.125, 0.2448, 0.4948, 0.2466, 0.5623, 0.2471, 0.5813, 0.2458, 0.5342, 0.375, 0.125, 0.375, 0.1852, 0.375, 0.167, 0.375, 0.125, 0.375, 0.1852, 0.375, 0.25, 0.375, 0.2122, 0.375, 0.167, 0.2466, 0.5623, 0.2483, 0.625, 0.2483, 0.625, 0.2471, 0.5813])
me_cube.materials.append(mat_material)
me_cube.use_remesh_preserve_volume = False
me_cube.use_remesh_preserve_attributes = False
me_cube.use_mirror_vertex_groups = False
me_cube.update()

# ---- objects
ob_cube = bpy.data.objects.new('Cube', me_cube)

# ---- transforms, parenting, visibility, modifiers, constraints
ob_cube.location = (0.0, 0.0, 0.0)
ob_cube.lock_rotations_4d = False
ob_cube.empty_display_type = 'ARROWS'
ob_cube.lineart.crease_threshold = 0.0
_m = ob_cube.modifiers.new('Mirror', 'MIRROR')
_m.use_axis = (False, True, False)
_m.use_clip = True

# ---- collection membership
col_collection.objects.link(ob_cube)

# ---- scene / render settings (as saved in the file)
scene.frame_start = 1; scene.frame_end = 250; scene.frame_set(1)
scene.render.engine = 'BLENDER_EEVEE_NEXT'
scene.cycles.use_denoising = False
scene.cycles.samples = 128
scene.cycles.sampling_pattern = 'TABULATED_SOBOL'
scene.cycles.use_adaptive_sampling = False
scene.cycles.use_light_tree = False
scene.view_settings.view_transform = 'Filmic'
bpy.context.view_layer.update()

# ---- added for rendering (the .blend has no active camera and no usable light): camera, sun
cam_auto = bpy.data.cameras.new('AutoCamera')
cam_auto.lens = 50.0
cam_auto.sensor_width = 36.0
cam_auto.clip_end = 1000.0
ob_auto_camera = bpy.data.objects.new('AutoCamera', cam_auto)
scene.collection.objects.link(ob_auto_camera)
ob_auto_camera.location = (3.09021, -3.72538, 3.31925)
ob_auto_camera.rotation_euler = (1.09748, -7.21219e-08, 0.694738)
scene.camera = ob_auto_camera
light_auto_sun = bpy.data.lights.new('AutoSun', 'SUN')
light_auto_sun.energy = 3.0
light_auto_sun.angle = 0.0523599
ob_auto_sun = bpy.data.objects.new('AutoSun', light_auto_sun)
scene.collection.objects.link(ob_auto_sun)
ob_auto_sun.rotation_euler = (0.872665, 0.174533, 0.523599)
bpy.context.view_layer.update()
